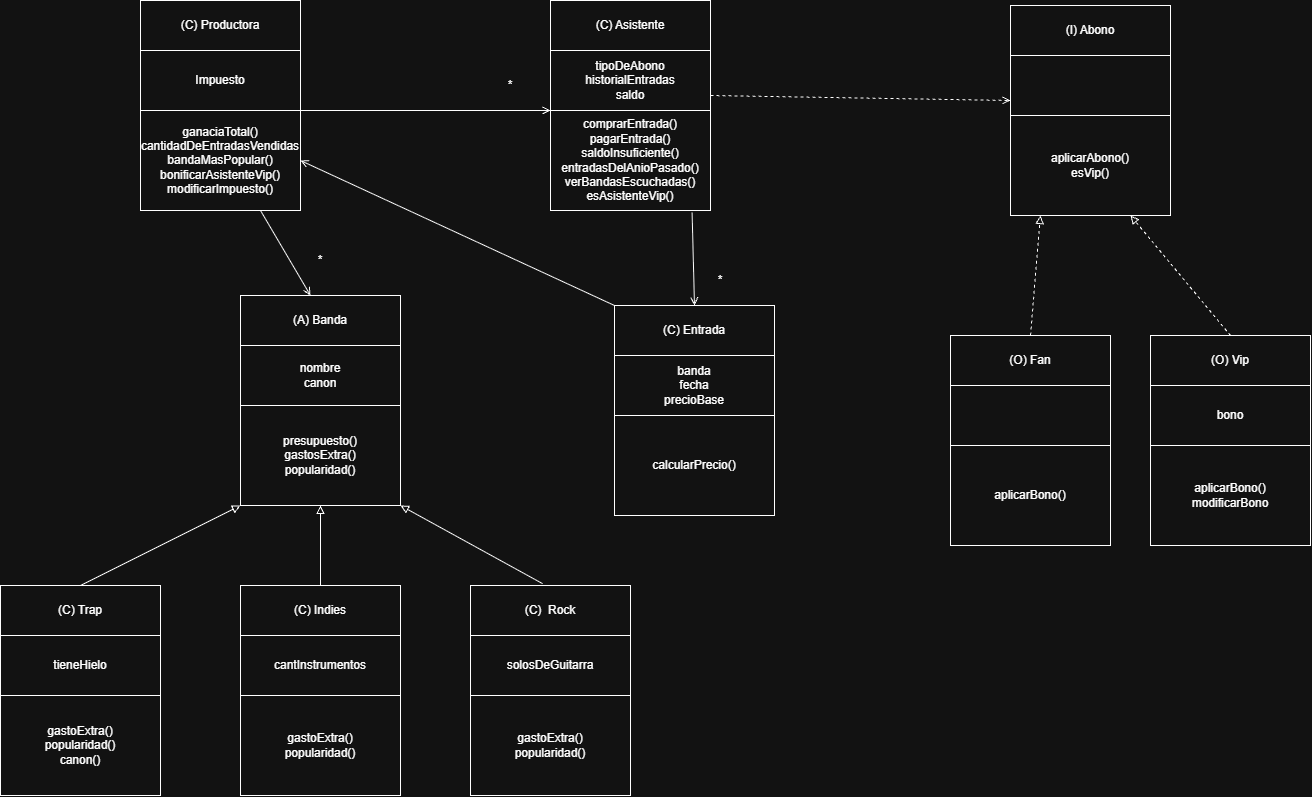

The diagram above was exported from draw.io. Its source (the exported page's mxGraphModel, read from the mxfile embedded in the PNG):
<mxGraphModel dx="2320" dy="832" grid="1" gridSize="10" guides="1" tooltips="1" connect="1" arrows="1" fold="1" page="1" pageScale="1" pageWidth="827" pageHeight="1169" math="0" shadow="0">
  <root>
    <mxCell id="0" />
    <mxCell id="1" parent="0" />
    <mxCell id="P_q1tEF0wTvgbj2QjXaW-9" connectable="0" parent="1" style="group" value="" vertex="1">
      <mxGeometry height="210" width="160" x="-60" y="55" as="geometry" />
    </mxCell>
    <mxCell id="P_q1tEF0wTvgbj2QjXaW-2" parent="P_q1tEF0wTvgbj2QjXaW-9" style="rounded=0;whiteSpace=wrap;html=1;" value="(C) Productora" vertex="1">
      <mxGeometry height="50" width="160" as="geometry" />
    </mxCell>
    <mxCell id="P_q1tEF0wTvgbj2QjXaW-3" parent="P_q1tEF0wTvgbj2QjXaW-9" style="rounded=0;whiteSpace=wrap;html=1;" value="Impuesto" vertex="1">
      <mxGeometry height="60" width="160" y="50" as="geometry" />
    </mxCell>
    <mxCell id="P_q1tEF0wTvgbj2QjXaW-4" parent="P_q1tEF0wTvgbj2QjXaW-9" style="rounded=0;whiteSpace=wrap;html=1;" value="ganaciaTotal()&lt;div&gt;cantidadDeEntradasVendidas&lt;/div&gt;&lt;div&gt;bandaMasPopular()&lt;/div&gt;&lt;div&gt;bonificarAsistenteVip()&lt;/div&gt;&lt;div&gt;modificarImpuesto()&lt;/div&gt;" vertex="1">
      <mxGeometry height="100" width="160" y="110" as="geometry" />
    </mxCell>
    <mxCell id="x7ZOF2jXp2CpseiTz8hK-1" connectable="0" parent="1" style="group" value="" vertex="1">
      <mxGeometry height="210" width="160" x="350" y="55" as="geometry" />
    </mxCell>
    <mxCell id="P_q1tEF0wTvgbj2QjXaW-6" parent="x7ZOF2jXp2CpseiTz8hK-1" style="rounded=0;whiteSpace=wrap;html=1;" value="(C) Asistente" vertex="1">
      <mxGeometry height="50" width="160" as="geometry" />
    </mxCell>
    <mxCell id="P_q1tEF0wTvgbj2QjXaW-7" parent="x7ZOF2jXp2CpseiTz8hK-1" style="rounded=0;whiteSpace=wrap;html=1;" value="tipoDeAbono&lt;div&gt;historialEntradas&lt;/div&gt;&lt;div&gt;saldo&lt;/div&gt;" vertex="1">
      <mxGeometry height="60" width="160" y="50" as="geometry" />
    </mxCell>
    <mxCell id="P_q1tEF0wTvgbj2QjXaW-8" parent="x7ZOF2jXp2CpseiTz8hK-1" style="rounded=0;whiteSpace=wrap;html=1;" value="comprarEntrada()&lt;div&gt;pagarEntrada()&lt;/div&gt;&lt;div&gt;saldoInsuficiente()&lt;/div&gt;&lt;div&gt;entradasDelAnioPasado()&lt;/div&gt;&lt;div&gt;verBandasEscuchadas()&lt;/div&gt;&lt;div&gt;esAsistenteVip()&lt;/div&gt;" vertex="1">
      <mxGeometry height="100" width="160" y="110" as="geometry" />
    </mxCell>
    <mxCell id="x7ZOF2jXp2CpseiTz8hK-6" connectable="0" parent="1" style="group" value="" vertex="1">
      <mxGeometry height="210" width="160" x="414" y="360" as="geometry" />
    </mxCell>
    <mxCell id="x7ZOF2jXp2CpseiTz8hK-3" parent="x7ZOF2jXp2CpseiTz8hK-6" style="rounded=0;whiteSpace=wrap;html=1;" value="(C) Entrada" vertex="1">
      <mxGeometry height="50" width="160" as="geometry" />
    </mxCell>
    <mxCell id="x7ZOF2jXp2CpseiTz8hK-4" parent="x7ZOF2jXp2CpseiTz8hK-6" style="rounded=0;whiteSpace=wrap;html=1;" value="banda&lt;div&gt;fecha&lt;/div&gt;&lt;div&gt;precioBase&lt;/div&gt;" vertex="1">
      <mxGeometry height="60" width="160" y="50" as="geometry" />
    </mxCell>
    <mxCell id="x7ZOF2jXp2CpseiTz8hK-5" parent="x7ZOF2jXp2CpseiTz8hK-6" style="rounded=0;whiteSpace=wrap;html=1;" value="calcularPrecio()" vertex="1">
      <mxGeometry height="100" width="160" y="110" as="geometry" />
    </mxCell>
    <mxCell id="x7ZOF2jXp2CpseiTz8hK-10" connectable="0" parent="1" style="group" value="" vertex="1">
      <mxGeometry height="210" width="160" x="810" y="60" as="geometry" />
    </mxCell>
    <mxCell id="x7ZOF2jXp2CpseiTz8hK-7" parent="x7ZOF2jXp2CpseiTz8hK-10" style="rounded=0;whiteSpace=wrap;html=1;" value="(I) Abono" vertex="1">
      <mxGeometry height="50" width="160" as="geometry" />
    </mxCell>
    <mxCell id="x7ZOF2jXp2CpseiTz8hK-8" parent="x7ZOF2jXp2CpseiTz8hK-10" style="rounded=0;whiteSpace=wrap;html=1;" value="" vertex="1">
      <mxGeometry height="60" width="160" y="50" as="geometry" />
    </mxCell>
    <mxCell id="x7ZOF2jXp2CpseiTz8hK-9" parent="x7ZOF2jXp2CpseiTz8hK-10" style="rounded=0;whiteSpace=wrap;html=1;" value="aplicarAbono()&lt;div&gt;esVip()&lt;/div&gt;" vertex="1">
      <mxGeometry height="100" width="160" y="110" as="geometry" />
    </mxCell>
    <mxCell id="x7ZOF2jXp2CpseiTz8hK-14" connectable="0" parent="1" style="group" value="" vertex="1">
      <mxGeometry height="210" width="160" x="750" y="390" as="geometry" />
    </mxCell>
    <mxCell id="x7ZOF2jXp2CpseiTz8hK-11" parent="x7ZOF2jXp2CpseiTz8hK-14" style="rounded=0;whiteSpace=wrap;html=1;" value="(O) Fan" vertex="1">
      <mxGeometry height="50" width="160" as="geometry" />
    </mxCell>
    <mxCell id="x7ZOF2jXp2CpseiTz8hK-12" parent="x7ZOF2jXp2CpseiTz8hK-14" style="rounded=0;whiteSpace=wrap;html=1;" value="" vertex="1">
      <mxGeometry height="60" width="160" y="50" as="geometry" />
    </mxCell>
    <mxCell id="x7ZOF2jXp2CpseiTz8hK-13" parent="x7ZOF2jXp2CpseiTz8hK-14" style="rounded=0;whiteSpace=wrap;html=1;" value="aplicarBono()" vertex="1">
      <mxGeometry height="100" width="160" y="110" as="geometry" />
    </mxCell>
    <mxCell id="x7ZOF2jXp2CpseiTz8hK-18" connectable="0" parent="1" style="group" value="" vertex="1">
      <mxGeometry height="210" width="160" x="950" y="390" as="geometry" />
    </mxCell>
    <mxCell id="x7ZOF2jXp2CpseiTz8hK-15" parent="x7ZOF2jXp2CpseiTz8hK-18" style="rounded=0;whiteSpace=wrap;html=1;" value="(O) Vip" vertex="1">
      <mxGeometry height="50" width="160" as="geometry" />
    </mxCell>
    <mxCell id="x7ZOF2jXp2CpseiTz8hK-16" parent="x7ZOF2jXp2CpseiTz8hK-18" style="rounded=0;whiteSpace=wrap;html=1;" value="bono" vertex="1">
      <mxGeometry height="60" width="160" y="50" as="geometry" />
    </mxCell>
    <mxCell id="x7ZOF2jXp2CpseiTz8hK-17" parent="x7ZOF2jXp2CpseiTz8hK-18" style="rounded=0;whiteSpace=wrap;html=1;" value="aplicarBono()&lt;div&gt;modificarBono&lt;/div&gt;" vertex="1">
      <mxGeometry height="100" width="160" y="110" as="geometry" />
    </mxCell>
    <mxCell id="x7ZOF2jXp2CpseiTz8hK-22" connectable="0" parent="1" style="group" value="" vertex="1">
      <mxGeometry height="210" width="160" x="40" y="350" as="geometry" />
    </mxCell>
    <mxCell id="x7ZOF2jXp2CpseiTz8hK-19" parent="x7ZOF2jXp2CpseiTz8hK-22" style="rounded=0;whiteSpace=wrap;html=1;" value="(A) Banda" vertex="1">
      <mxGeometry height="50" width="160" as="geometry" />
    </mxCell>
    <mxCell id="x7ZOF2jXp2CpseiTz8hK-20" parent="x7ZOF2jXp2CpseiTz8hK-22" style="rounded=0;whiteSpace=wrap;html=1;" value="nombre&lt;div&gt;canon&lt;/div&gt;" vertex="1">
      <mxGeometry height="60" width="160" y="50" as="geometry" />
    </mxCell>
    <mxCell id="x7ZOF2jXp2CpseiTz8hK-21" parent="x7ZOF2jXp2CpseiTz8hK-22" style="rounded=0;whiteSpace=wrap;html=1;" value="presupuesto()&lt;div&gt;gastosExtra()&lt;/div&gt;&lt;div&gt;popularidad()&lt;/div&gt;" vertex="1">
      <mxGeometry height="100" width="160" y="110" as="geometry" />
    </mxCell>
    <mxCell id="x7ZOF2jXp2CpseiTz8hK-26" connectable="0" parent="1" style="group" value="" vertex="1">
      <mxGeometry height="210" width="160" x="-200" y="640" as="geometry" />
    </mxCell>
    <mxCell id="x7ZOF2jXp2CpseiTz8hK-23" parent="x7ZOF2jXp2CpseiTz8hK-26" style="rounded=0;whiteSpace=wrap;html=1;" value="(C) Trap" vertex="1">
      <mxGeometry height="50" width="160" as="geometry" />
    </mxCell>
    <mxCell id="x7ZOF2jXp2CpseiTz8hK-24" parent="x7ZOF2jXp2CpseiTz8hK-26" style="rounded=0;whiteSpace=wrap;html=1;" value="tieneHielo" vertex="1">
      <mxGeometry height="60" width="160" y="50" as="geometry" />
    </mxCell>
    <mxCell id="x7ZOF2jXp2CpseiTz8hK-25" parent="x7ZOF2jXp2CpseiTz8hK-26" style="rounded=0;whiteSpace=wrap;html=1;" value="gastoExtra()&lt;div&gt;popularidad()&lt;/div&gt;&lt;div&gt;canon()&lt;/div&gt;" vertex="1">
      <mxGeometry height="100" width="160" y="110" as="geometry" />
    </mxCell>
    <mxCell id="x7ZOF2jXp2CpseiTz8hK-30" connectable="0" parent="1" style="group" value="" vertex="1">
      <mxGeometry height="210" width="160" x="40" y="640" as="geometry" />
    </mxCell>
    <mxCell id="x7ZOF2jXp2CpseiTz8hK-27" parent="x7ZOF2jXp2CpseiTz8hK-30" style="rounded=0;whiteSpace=wrap;html=1;" value="(C) Indies" vertex="1">
      <mxGeometry height="50" width="160" as="geometry" />
    </mxCell>
    <mxCell id="x7ZOF2jXp2CpseiTz8hK-28" parent="x7ZOF2jXp2CpseiTz8hK-30" style="rounded=0;whiteSpace=wrap;html=1;" value="cantInstrumentos" vertex="1">
      <mxGeometry height="60" width="160" y="50" as="geometry" />
    </mxCell>
    <mxCell id="x7ZOF2jXp2CpseiTz8hK-29" parent="x7ZOF2jXp2CpseiTz8hK-30" style="rounded=0;whiteSpace=wrap;html=1;" value="gastoExtra()&lt;div&gt;popularidad()&lt;/div&gt;" vertex="1">
      <mxGeometry height="100" width="160" y="110" as="geometry" />
    </mxCell>
    <mxCell id="x7ZOF2jXp2CpseiTz8hK-34" connectable="0" parent="1" style="group" value="" vertex="1">
      <mxGeometry height="210" width="160" x="270" y="640" as="geometry" />
    </mxCell>
    <mxCell id="x7ZOF2jXp2CpseiTz8hK-31" parent="x7ZOF2jXp2CpseiTz8hK-34" style="rounded=0;whiteSpace=wrap;html=1;" value="(C)&amp;nbsp; Rock" vertex="1">
      <mxGeometry height="50" width="160" as="geometry" />
    </mxCell>
    <mxCell id="x7ZOF2jXp2CpseiTz8hK-32" parent="x7ZOF2jXp2CpseiTz8hK-34" style="rounded=0;whiteSpace=wrap;html=1;" value="solosDeGuitarra" vertex="1">
      <mxGeometry height="60" width="160" y="50" as="geometry" />
    </mxCell>
    <mxCell id="x7ZOF2jXp2CpseiTz8hK-33" parent="x7ZOF2jXp2CpseiTz8hK-34" style="rounded=0;whiteSpace=wrap;html=1;" value="gastoExtra()&lt;div&gt;popularidad()&lt;/div&gt;" vertex="1">
      <mxGeometry height="100" width="160" y="110" as="geometry" />
    </mxCell>
    <mxCell id="x7ZOF2jXp2CpseiTz8hK-35" edge="1" parent="1" source="P_q1tEF0wTvgbj2QjXaW-4" style="endArrow=open;html=1;rounded=0;defaultLabelBackgroundColor=gap;entryX=0;entryY=0;entryDx=0;entryDy=0;exitX=1;exitY=0;exitDx=0;exitDy=0;endFill=0;" target="P_q1tEF0wTvgbj2QjXaW-8" value="">
      <mxGeometry height="50" relative="1" width="50" as="geometry">
        <mxPoint x="110" y="170" as="sourcePoint" />
        <mxPoint x="660" y="560" as="targetPoint" />
      </mxGeometry>
    </mxCell>
    <mxCell id="x7ZOF2jXp2CpseiTz8hK-37" parent="1" style="text;html=1;whiteSpace=wrap;strokeColor=none;fillColor=none;align=center;verticalAlign=middle;rounded=0;" value="*" vertex="1">
      <mxGeometry height="50" width="60" x="280" y="115" as="geometry" />
    </mxCell>
    <mxCell id="x7ZOF2jXp2CpseiTz8hK-38" edge="1" parent="1" style="endArrow=block;html=1;rounded=0;defaultLabelBackgroundColor=gap;endFill=0;" value="">
      <mxGeometry height="50" relative="1" width="50" as="geometry">
        <mxPoint x="-120" y="640" as="sourcePoint" />
        <mxPoint x="40" y="560" as="targetPoint" />
      </mxGeometry>
    </mxCell>
    <mxCell id="x7ZOF2jXp2CpseiTz8hK-39" edge="1" parent="1" source="x7ZOF2jXp2CpseiTz8hK-27" style="endArrow=block;html=1;rounded=0;defaultLabelBackgroundColor=gap;endFill=0;entryX=0.5;entryY=1;entryDx=0;entryDy=0;exitX=0.5;exitY=0;exitDx=0;exitDy=0;" target="x7ZOF2jXp2CpseiTz8hK-21" value="">
      <mxGeometry height="50" relative="1" width="50" as="geometry">
        <mxPoint x="110" y="690" as="sourcePoint" />
        <mxPoint x="270" y="610" as="targetPoint" />
      </mxGeometry>
    </mxCell>
    <mxCell id="x7ZOF2jXp2CpseiTz8hK-40" edge="1" parent="1" source="x7ZOF2jXp2CpseiTz8hK-31" style="endArrow=block;html=1;rounded=0;defaultLabelBackgroundColor=gap;endFill=0;entryX=1;entryY=1;entryDx=0;entryDy=0;exitX=0.451;exitY=-0.036;exitDx=0;exitDy=0;exitPerimeter=0;" target="x7ZOF2jXp2CpseiTz8hK-21" value="">
      <mxGeometry height="50" relative="1" width="50" as="geometry">
        <mxPoint x="280" y="650" as="sourcePoint" />
        <mxPoint x="280" y="570" as="targetPoint" />
      </mxGeometry>
    </mxCell>
    <mxCell id="x7ZOF2jXp2CpseiTz8hK-41" edge="1" parent="1" source="P_q1tEF0wTvgbj2QjXaW-4" style="endArrow=open;html=1;rounded=0;defaultLabelBackgroundColor=gap;exitX=0.75;exitY=1;exitDx=0;exitDy=0;endFill=0;" value="">
      <mxGeometry height="50" relative="1" width="50" as="geometry">
        <mxPoint x="210" y="290" as="sourcePoint" />
        <mxPoint x="110" y="350" as="targetPoint" />
      </mxGeometry>
    </mxCell>
    <mxCell id="x7ZOF2jXp2CpseiTz8hK-42" edge="1" parent="1" source="x7ZOF2jXp2CpseiTz8hK-11" style="endArrow=block;html=1;rounded=0;defaultLabelBackgroundColor=gap;endFill=0;exitX=0.5;exitY=0;exitDx=0;exitDy=0;dashed=1;entryX=0.187;entryY=1;entryDx=0;entryDy=0;entryPerimeter=0;" target="x7ZOF2jXp2CpseiTz8hK-9" value="">
      <mxGeometry height="50" relative="1" width="50" as="geometry">
        <mxPoint x="672" y="660" as="sourcePoint" />
        <mxPoint x="780" y="590" as="targetPoint" />
      </mxGeometry>
    </mxCell>
    <mxCell id="x7ZOF2jXp2CpseiTz8hK-43" edge="1" parent="1" source="x7ZOF2jXp2CpseiTz8hK-15" style="endArrow=block;html=1;rounded=0;defaultLabelBackgroundColor=gap;endFill=0;exitX=0.5;exitY=0;exitDx=0;exitDy=0;dashed=1;entryX=0.75;entryY=1;entryDx=0;entryDy=0;" target="x7ZOF2jXp2CpseiTz8hK-9" value="">
      <mxGeometry height="50" relative="1" width="50" as="geometry">
        <mxPoint x="1070" y="650" as="sourcePoint" />
        <mxPoint x="870" y="590" as="targetPoint" />
      </mxGeometry>
    </mxCell>
    <mxCell id="x7ZOF2jXp2CpseiTz8hK-44" edge="1" parent="1" style="endArrow=open;html=1;rounded=0;defaultLabelBackgroundColor=gap;entryX=0;entryY=0.75;entryDx=0;entryDy=0;exitX=1;exitY=0;exitDx=0;exitDy=0;endFill=0;dashed=1;" target="x7ZOF2jXp2CpseiTz8hK-8" value="">
      <mxGeometry height="50" relative="1" width="50" as="geometry">
        <mxPoint x="510" y="150" as="sourcePoint" />
        <mxPoint x="760" y="150" as="targetPoint" />
      </mxGeometry>
    </mxCell>
    <mxCell id="x7ZOF2jXp2CpseiTz8hK-45" edge="1" parent="1" source="P_q1tEF0wTvgbj2QjXaW-8" style="endArrow=open;html=1;rounded=0;defaultLabelBackgroundColor=gap;exitX=0.885;exitY=1.022;exitDx=0;exitDy=0;endFill=0;entryX=0.5;entryY=0;entryDx=0;entryDy=0;exitPerimeter=0;" target="x7ZOF2jXp2CpseiTz8hK-3" value="">
      <mxGeometry height="50" relative="1" width="50" as="geometry">
        <mxPoint x="660" y="150" as="sourcePoint" />
        <mxPoint x="580" y="360" as="targetPoint" />
      </mxGeometry>
    </mxCell>
    <mxCell id="x7ZOF2jXp2CpseiTz8hK-47" parent="1" style="text;html=1;whiteSpace=wrap;strokeColor=none;fillColor=none;align=center;verticalAlign=middle;rounded=0;" value="*" vertex="1">
      <mxGeometry height="50" width="60" x="90" y="290" as="geometry" />
    </mxCell>
    <mxCell id="x7ZOF2jXp2CpseiTz8hK-48" parent="1" style="text;html=1;whiteSpace=wrap;strokeColor=none;fillColor=none;align=center;verticalAlign=middle;rounded=0;" value="*" vertex="1">
      <mxGeometry height="50" width="60" x="490" y="310" as="geometry" />
    </mxCell>
    <mxCell id="x7ZOF2jXp2CpseiTz8hK-50" edge="1" parent="1" style="endArrow=open;html=1;rounded=0;defaultLabelBackgroundColor=gap;exitX=1;exitY=0;exitDx=0;exitDy=0;endFill=0;entryX=1;entryY=0.5;entryDx=0;entryDy=0;" target="P_q1tEF0wTvgbj2QjXaW-4" value="">
      <mxGeometry height="50" relative="1" width="50" as="geometry">
        <mxPoint x="414" y="360" as="sourcePoint" />
        <mxPoint x="254" y="360" as="targetPoint" />
      </mxGeometry>
    </mxCell>
  </root>
</mxGraphModel>